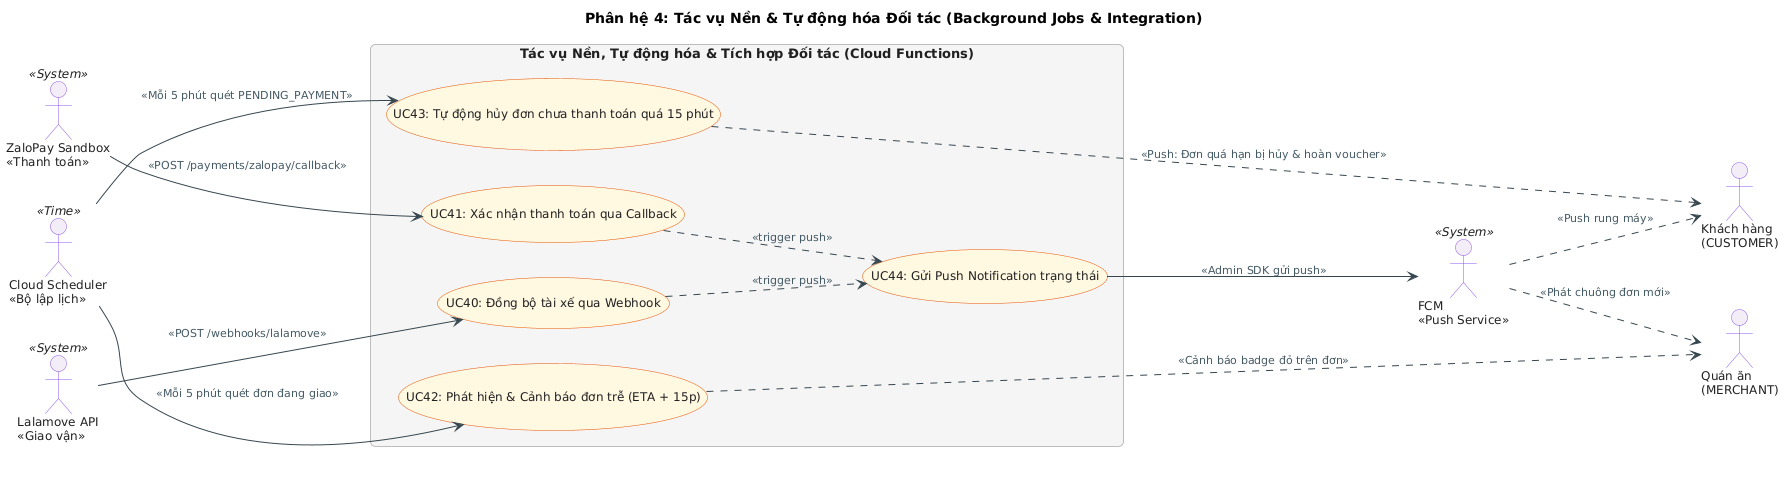

The diagram above was rendered by PlantUML. Its source (embedded in the PNG):
@startuml MiaoSong_TacVuNen
title Phân hệ 4: Tác vụ Nền & Tự động hóa Đối tác (Background Jobs & Integration)
left to right direction

skinparam defaultFontName "Arial"
skinparam defaultFontSize 12
skinparam roundcorner 10
skinparam shadowing false
skinparam packageStyle rectangle

skinparam actor {
    BorderColor #8A57E8
    BackgroundColor #F3EDF7
    FontColor #212121
    FontSize 12
}

skinparam usecase {
    BorderColor #E65100
    BackgroundColor #FFF8E1
    FontColor #212121
    FontSize 12
    ArrowColor #37474F
}

skinparam rectangle {
    BorderColor #9E9E9E
    BackgroundColor #FAFAFA
    FontColor #212121
    FontSize 13
}

skinparam package {
    BorderColor #BDBDBD
    BackgroundColor #F5F5F5
    FontColor #37474F
    FontSize 12
}

skinparam arrow {
    Color #37474F
    FontColor #455A64
    FontSize 11
}


actor "Cloud Scheduler\n<<Bộ lập lịch>>" as SCH <<Time>>
actor "ZaloPay Sandbox\n<<Thanh toán>>" as ZLP <<System>>
actor "Lalamove API\n<<Giao vận>>" as LL <<System>>
actor "FCM\n<<Push Service>>" as FCM <<System>>

actor "Khách hàng\n(CUSTOMER)" as KH
actor "Quán ăn\n(MERCHANT)" as Q

rectangle "Tác vụ Nền, Tự động hóa & Tích hợp Đối tác (Cloud Functions)" {
    usecase "UC40: Đồng bộ tài xế qua Webhook" as UC40
    usecase "UC41: Xác nhận thanh toán qua Callback" as UC41
    usecase "UC42: Phát hiện & Cảnh báo đơn trễ (ETA + 15p)" as UC42
    usecase "UC43: Tự động hủy đơn chưa thanh toán quá 15 phút" as UC43
    usecase "UC44: Gửi Push Notification trạng thái" as UC44
}

SCH --> UC42 : <<Mỗi 5 phút quét đơn đang giao>>
SCH --> UC43 : <<Mỗi 5 phút quét PENDING_PAYMENT>>

ZLP --> UC41 : <<POST /payments/zalopay/callback>>
LL --> UC40 : <<POST /webhooks/lalamove>>

UC41 ..> UC44 : <<trigger push>>
UC40 ..> UC44 : <<trigger push>>

UC42 ..> Q : <<Cảnh báo badge đỏ trên đơn>>
UC43 ..> KH : <<Push: Đơn quá hạn bị hủy & hoàn voucher>>

UC44 --> FCM : <<Admin SDK gửi push>>
FCM ..> KH : <<Push rung máy>>
FCM ..> Q : <<Phát chuông đơn mới>>
@enduml